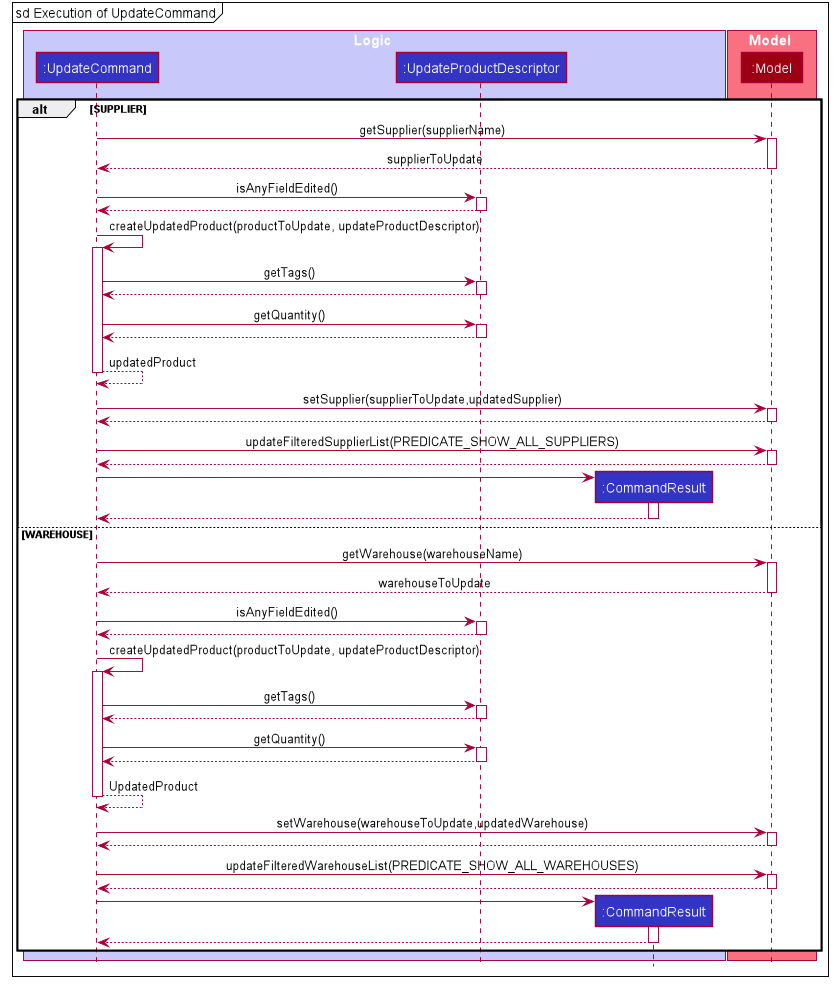

The diagram above was rendered by PlantUML. Its source (embedded in the PNG):
@startuml








skinparam BackgroundColor #FFFFFFF

skinparam Shadowing false

skinparam Class {
    FontColor #FFFFFF
    BorderThickness 1
    BorderColor #FFFFFF
    StereotypeFontColor #FFFFFF
    FontName Arial
}

skinparam Actor {
    BorderColor #000000
    Color #000000
    FontName Arial
}

skinparam Sequence {
    MessageAlign center
    BoxFontSize 15
    BoxPadding 0
    BoxFontColor #FFFFFF
    FontName Arial
}

skinparam Participant {
    FontColor #FFFFFFF
    Padding 20
}

skinparam MinClassWidth 50
skinparam ParticipantPadding 10
skinparam Shadowing false
skinparam DefaultTextAlignment center
skinparam packageStyle Rectangle

hide footbox
hide members
hide circle

mainframe sd Execution of UpdateCommand

box Logic #C8C8FA
participant ":UpdateCommand" as UpdateCommand #3333C4
participant ":UpdateProductDescriptor" as UpdateProductDescriptor #3333C4
participant ":CommandResult" as CommandResult #3333C4
end box

box Model #F97181
participant ":Model" as Model #9D0012
end box

alt SUPPLIER
UpdateCommand -> Model : getSupplier(supplierName)
activate Model

Model --> UpdateCommand : supplierToUpdate
deactivate Model

UpdateCommand -> UpdateProductDescriptor : isAnyFieldEdited()
activate UpdateProductDescriptor

UpdateProductDescriptor --> UpdateCommand :
deactivate UpdateProductDescriptor

UpdateCommand -> UpdateCommand : createUpdatedProduct(productToUpdate, updateProductDescriptor)
activate UpdateCommand

UpdateCommand -> UpdateProductDescriptor : getTags()
activate UpdateProductDescriptor

UpdateProductDescriptor --> UpdateCommand :
deactivate UpdateProductDescriptor

UpdateCommand -> UpdateProductDescriptor : getQuantity()
activate UpdateProductDescriptor

UpdateProductDescriptor --> UpdateCommand :
deactivate UpdateProductDescriptor

UpdateCommand --> UpdateCommand : updatedProduct
deactivate UpdateCommand

UpdateCommand -> Model : setSupplier(supplierToUpdate,updatedSupplier)
activate Model

Model --> UpdateCommand :
deactivate Model

UpdateCommand -> Model : updateFilteredSupplierList(PREDICATE_SHOW_ALL_SUPPLIERS)
activate Model

Model --> UpdateCommand :
deactivate Model

create CommandResult
UpdateCommand -> CommandResult
activate CommandResult

CommandResult --> UpdateCommand
deactivate CommandResult

else WAREHOUSE
UpdateCommand -> Model : getWarehouse(warehouseName)
activate Model

Model --> UpdateCommand : warehouseToUpdate
deactivate Model

UpdateCommand -> UpdateProductDescriptor : isAnyFieldEdited()
activate UpdateProductDescriptor

UpdateProductDescriptor --> UpdateCommand :
deactivate UpdateProductDescriptor

UpdateCommand -> UpdateCommand : createUpdatedProduct(productToUpdate, updateProductDescriptor)
activate UpdateCommand

UpdateCommand -> UpdateProductDescriptor : getTags()
activate UpdateProductDescriptor

UpdateProductDescriptor --> UpdateCommand :
deactivate UpdateProductDescriptor

UpdateCommand -> UpdateProductDescriptor : getQuantity()
activate UpdateProductDescriptor

UpdateProductDescriptor --> UpdateCommand :
deactivate UpdateProductDescriptor

UpdateCommand --> UpdateCommand : UpdatedProduct
deactivate UpdateCommand

UpdateCommand -> Model : setWarehouse(warehouseToUpdate,updatedWarehouse)
activate Model

Model --> UpdateCommand :
deactivate Model

UpdateCommand -> Model : updateFilteredWarehouseList(PREDICATE_SHOW_ALL_WAREHOUSES)
activate Model

Model --> UpdateCommand :
deactivate Model

create CommandResult
UpdateCommand -> CommandResult
activate CommandResult

CommandResult --> UpdateCommand
deactivate CommandResult

end

@enduml